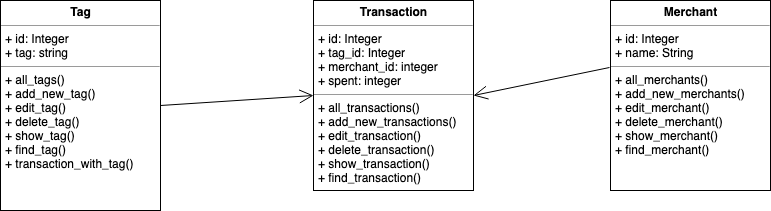

The diagram above was exported from draw.io. Its source (the exported page's mxGraphModel, read from the mxfile embedded in the PNG):
<mxGraphModel dx="463" dy="742" grid="1" gridSize="10" guides="1" tooltips="1" connect="1" arrows="1" fold="1" page="1" pageScale="1" pageWidth="827" pageHeight="1169" math="0" shadow="0">
  <root>
    <mxCell id="0" />
    <mxCell id="1" parent="0" />
    <mxCell id="eaKw-a6PX0iFS-GnfttA-6" value="&lt;p style=&quot;margin: 0px ; margin-top: 4px ; text-align: center&quot;&gt;&lt;b&gt;Tag&lt;/b&gt;&lt;/p&gt;&lt;hr size=&quot;1&quot;&gt;&lt;p style=&quot;margin: 0px ; margin-left: 4px&quot;&gt;+ id: Integer&lt;/p&gt;&lt;p style=&quot;margin: 0px ; margin-left: 4px&quot;&gt;+ tag: string&lt;/p&gt;&lt;hr size=&quot;1&quot;&gt;&lt;p style=&quot;margin: 0px ; margin-left: 4px&quot;&gt;+ all_tags()&lt;/p&gt;&lt;p style=&quot;margin: 0px ; margin-left: 4px&quot;&gt;+ add_new_tag()&lt;/p&gt;&lt;p style=&quot;margin: 0px ; margin-left: 4px&quot;&gt;+ edit_tag()&lt;/p&gt;&lt;p style=&quot;margin: 0px ; margin-left: 4px&quot;&gt;+ delete_tag()&lt;/p&gt;&lt;p style=&quot;margin: 0px ; margin-left: 4px&quot;&gt;+ show_tag()&lt;/p&gt;&lt;p style=&quot;margin: 0px ; margin-left: 4px&quot;&gt;+ find_tag()&lt;/p&gt;&lt;p style=&quot;margin: 0px ; margin-left: 4px&quot;&gt;+ transaction_with_tag()&lt;/p&gt;" style="verticalAlign=top;align=left;overflow=fill;fontSize=12;fontFamily=Helvetica;html=1;" vertex="1" parent="1">
      <mxGeometry x="20" y="20" width="160" height="210" as="geometry" />
    </mxCell>
    <mxCell id="eaKw-a6PX0iFS-GnfttA-7" value="&lt;p style=&quot;margin: 0px ; margin-top: 4px ; text-align: center&quot;&gt;&lt;b&gt;Transaction&lt;/b&gt;&lt;/p&gt;&lt;hr size=&quot;1&quot;&gt;&lt;p style=&quot;margin: 0px ; margin-left: 4px&quot;&gt;+ id: Integer&lt;/p&gt;&lt;p style=&quot;margin: 0px ; margin-left: 4px&quot;&gt;+ tag_id: Integer&lt;/p&gt;&lt;p style=&quot;margin: 0px ; margin-left: 4px&quot;&gt;+ merchant_id: integer&lt;/p&gt;&lt;p style=&quot;margin: 0px ; margin-left: 4px&quot;&gt;+ spent: integer&lt;/p&gt;&lt;hr size=&quot;1&quot;&gt;&lt;p style=&quot;margin: 0px ; margin-left: 4px&quot;&gt;+ all_transactions()&lt;/p&gt;&lt;p style=&quot;margin: 0px ; margin-left: 4px&quot;&gt;+ add_new_transactions()&lt;/p&gt;&lt;p style=&quot;margin: 0px ; margin-left: 4px&quot;&gt;+ edit_transaction()&lt;/p&gt;&lt;p style=&quot;margin: 0px ; margin-left: 4px&quot;&gt;+ delete_transaction()&lt;/p&gt;&lt;p style=&quot;margin: 0px ; margin-left: 4px&quot;&gt;+ show_transaction()&lt;/p&gt;&lt;p style=&quot;margin: 0px ; margin-left: 4px&quot;&gt;+ find_transaction()&lt;/p&gt;" style="verticalAlign=top;align=left;overflow=fill;fontSize=12;fontFamily=Helvetica;html=1;" vertex="1" parent="1">
      <mxGeometry x="333" y="20" width="160" height="190" as="geometry" />
    </mxCell>
    <mxCell id="eaKw-a6PX0iFS-GnfttA-8" value="&lt;p style=&quot;margin: 0px ; margin-top: 4px ; text-align: center&quot;&gt;&lt;b&gt;Merchant&lt;/b&gt;&lt;/p&gt;&lt;hr size=&quot;1&quot;&gt;&lt;p style=&quot;margin: 0px ; margin-left: 4px&quot;&gt;+ id: Integer&lt;/p&gt;&lt;p style=&quot;margin: 0px ; margin-left: 4px&quot;&gt;+ name: String&lt;br&gt;&lt;/p&gt;&lt;hr size=&quot;1&quot;&gt;&lt;p style=&quot;margin: 0px ; margin-left: 4px&quot;&gt;+ all_merchants()&lt;/p&gt;&lt;p style=&quot;margin: 0px ; margin-left: 4px&quot;&gt;+ add_new_merchants()&lt;/p&gt;&lt;p style=&quot;margin: 0px ; margin-left: 4px&quot;&gt;+ edit_merchant()&lt;/p&gt;&lt;p style=&quot;margin: 0px ; margin-left: 4px&quot;&gt;&lt;span&gt;+ delete_&lt;/span&gt;merchant&lt;span&gt;()&lt;/span&gt;&lt;/p&gt;&lt;p style=&quot;margin: 0px ; margin-left: 4px&quot;&gt;&lt;span&gt;+ show_&lt;/span&gt;merchant&lt;span&gt;()&lt;/span&gt;&lt;/p&gt;&lt;p style=&quot;margin: 0px ; margin-left: 4px&quot;&gt;&lt;span&gt;+ find_&lt;/span&gt;merchant&lt;span&gt;()&lt;/span&gt;&lt;/p&gt;" style="verticalAlign=top;align=left;overflow=fill;fontSize=12;fontFamily=Helvetica;html=1;" vertex="1" parent="1">
      <mxGeometry x="630" y="20" width="160" height="190" as="geometry" />
    </mxCell>
    <mxCell id="eaKw-a6PX0iFS-GnfttA-9" value="" style="endArrow=open;endFill=1;endSize=12;html=1;exitX=-0.006;exitY=0.353;exitDx=0;exitDy=0;exitPerimeter=0;entryX=1;entryY=0.5;entryDx=0;entryDy=0;" edge="1" parent="1" source="eaKw-a6PX0iFS-GnfttA-8" target="eaKw-a6PX0iFS-GnfttA-7">
      <mxGeometry width="160" relative="1" as="geometry">
        <mxPoint x="493" y="140" as="sourcePoint" />
        <mxPoint x="653" y="140" as="targetPoint" />
      </mxGeometry>
    </mxCell>
    <mxCell id="eaKw-a6PX0iFS-GnfttA-10" value="" style="endArrow=open;endFill=1;endSize=12;html=1;exitX=1;exitY=0.5;exitDx=0;exitDy=0;entryX=0;entryY=0.5;entryDx=0;entryDy=0;" edge="1" parent="1" source="eaKw-a6PX0iFS-GnfttA-6" target="eaKw-a6PX0iFS-GnfttA-7">
      <mxGeometry width="160" relative="1" as="geometry">
        <mxPoint x="330" y="120" as="sourcePoint" />
        <mxPoint x="330" y="90" as="targetPoint" />
        <Array as="points" />
      </mxGeometry>
    </mxCell>
  </root>
</mxGraphModel>